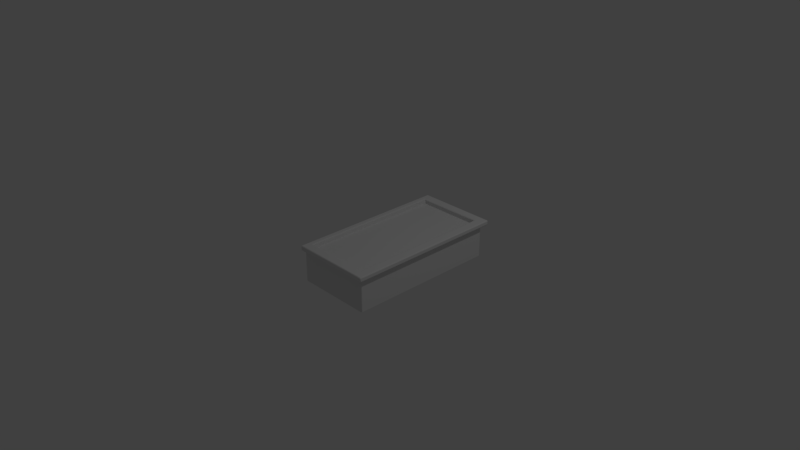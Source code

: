 # Source: planter1.blend  (saved by Blender 2.79.0; exported with 4.5.12 LTS)
import bpy
from mathutils import Matrix  # noqa: F401  (used for matrix-valued properties, if any)

bpy.ops.wm.read_factory_settings(use_empty=True)
scene = bpy.context.scene
scene.name = 'Scene'

# ---- collections
col_collection_1 = bpy.data.collections.new('Collection 1'); scene.collection.children.link(col_collection_1)

# ---- materials (node trees are filled in below, after node groups)
mat_planter = bpy.data.materials.new('planter')
mat_planter.alpha_threshold = 0.0
mat_planter.use_transparent_shadow = False
mat_planter.roughness = 0.5
mat_planter.line_color = (0.0, 0.0, 0.0, 1.0)
mat_dirt = bpy.data.materials.new('dirt')
mat_dirt.alpha_threshold = 0.0
mat_dirt.use_transparent_shadow = False
mat_dirt.roughness = 0.5

# ---- material node trees

# ---- world
world_world = bpy.data.worlds.new('World'); scene.world = world_world
world_world.color = (0.05088, 0.05088, 0.05088)
world_world.use_sun_shadow = False
world_world.sun_shadow_jitter_overblur = 0.0
world_world.cycles.sampling_method = 'MANUAL'

# ---- cameras
cam_camera = bpy.data.cameras.new('Camera')
cam_camera.clip_end = 100.0
cam_camera.lens = 35.0
cam_camera.sensor_width = 32.0
cam_camera.sensor_height = 18.0
cam_camera.ortho_scale = 7.314
cam_camera.dof.focus_distance = 0.0
cam_camera.dof.aperture_fstop = 128.0

# ---- lights
light_lamp = bpy.data.lights.new('Lamp', 'POINT')
light_lamp.transmission_factor = 0.0
light_lamp.cutoff_distance = 30.0
light_lamp.energy = 100.0
light_lamp.shadow_buffer_clip_start = 1.001
light_lamp.shadow_soft_size = 0.1
light_lamp.shadow_maximum_resolution = 0.006
light_lamp.use_absolute_resolution = True

# ---- meshes
me_cube_001 = bpy.data.meshes.new('Cube.001')
me_cube_001.from_pydata([(0.0, -1.0, 0.0), (0.0, 1.0, 0.0), (0.0, -1.0, 0.5), (0.0, 1.0, 0.5), (1.0, 1.0, 0.5), (1.0, -1.0, 0.5), (0.0, -1.0, 0.4375), (0.0, 1.0, 0.4375), (0.0625, -0.925, 0.4875), (0.05, -0.95, 0.5), (0.075, -0.9375, 0.4875), (0.05884, -0.9375, 0.4963), (0.0625, -0.9375, 0.4954), (0.0625, -0.9412, 0.4963), (0.06616, -0.9338, 0.4875), (0.0625, 0.925, 0.4875), (0.075, 0.9375, 0.4875), (0.05, 0.95, 0.5), (0.06616, 0.9338, 0.4875), (0.0625, 0.9375, 0.4954), (0.0625, 0.9412, 0.4963), (0.05884, 0.9375, 0.4963), (1.0, -0.9875, 0.0), (0.9875, -1.0, 0.0), (0.9963, -0.9963, 0.0), (0.9375, -0.925, 0.4875), (0.925, -0.9375, 0.4875), (0.95, -0.95, 0.5), (0.9338, -0.9338, 0.4875), (0.9375, -0.9375, 0.4954), (0.9375, -0.9412, 0.4963), (0.9412, -0.9375, 0.4963), (0.9875, 1.0, 0.0), (1.0, 0.9875, 0.0), (0.9963, 0.9963, 0.0), (0.925, 0.9375, 0.4875), (0.9375, 0.925, 0.4875), (0.95, 0.95, 0.5), (0.9338, 0.9338, 0.4875), (0.9375, 0.9375, 0.4954), (0.9412, 0.9375, 0.4963), (0.9375, 0.9412, 0.4963), (0.0625, -0.925, 0.4375), (0.075, -0.9375, 0.4375), (0.06616, -0.9338, 0.4375), (0.075, 0.9375, 0.4375), (0.0625, 0.925, 0.4375), (0.06616, 0.9338, 0.4375), (0.925, -0.9375, 0.4375), (0.9375, -0.925, 0.4375), (0.9338, -0.9338, 0.4375), (0.9375, 0.925, 0.4375), (0.925, 0.9375, 0.4375), (0.9338, 0.9338, 0.4375), (1.0, 0.9875, 0.4375), (0.9875, 1.0, 0.4375), (1.0, 1.013, 0.4375), (1.013, 1.0, 0.4375), (0.9963, 0.9963, 0.4375), (0.9875, -1.0, 0.4375), (1.0, -0.9875, 0.4375), (1.013, -1.0, 0.4375), (1.0, -1.013, 0.4375), (0.9963, -0.9963, 0.4375), (1.062, 1.0, 0.4875), (1.05, 1.0, 0.5), (1.059, 1.0, 0.4963), (1.05, -1.0, 0.5), (1.062, -1.0, 0.4875), (1.059, -1.0, 0.4963), (1.05, 1.0, 0.4375), (1.062, 1.0, 0.45), (1.059, 1.0, 0.4412), (1.062, -1.0, 0.45), (1.05, -1.0, 0.4375), (1.059, -1.0, 0.4412), (0.0, -1.05, 0.4375), (0.0, -1.062, 0.45), (0.0, -1.059, 0.4412), (0.0, -1.062, 0.4875), (0.0, -1.05, 0.5), (0.0, -1.059, 0.4963), (1.0, -1.062, 0.4875), (1.0, -1.05, 0.5), (1.0, -1.059, 0.4963), (1.0, -1.05, 0.4375), (1.0, -1.062, 0.45), (1.0, -1.059, 0.4412), (1.062, -1.05, 0.4875), (1.05, -1.05, 0.5), (1.05, -1.062, 0.4875), (1.059, -1.05, 0.4963), (1.057, -1.057, 0.4947), (1.05, -1.059, 0.4963), (1.059, -1.059, 0.4875), (1.062, -1.05, 0.45), (1.05, -1.062, 0.45), (1.05, -1.05, 0.4375), (1.059, -1.059, 0.45), (1.057, -1.057, 0.4428), (1.05, -1.059, 0.4412), (1.059, -1.05, 0.4412), (0.0, 1.05, 0.5), (0.0, 1.062, 0.4875), (0.0, 1.059, 0.4963), (1.0, 1.05, 0.5), (1.0, 1.062, 0.4875), (1.0, 1.059, 0.4963), (0.0, 1.062, 0.45), (0.0, 1.05, 0.4375), (0.0, 1.059, 0.4412), (1.0, 1.062, 0.45), (1.0, 1.05, 0.4375), (1.0, 1.059, 0.4412), (1.062, 1.05, 0.4875), (1.05, 1.062, 0.4875), (1.05, 1.05, 0.5), (1.059, 1.059, 0.4875), (1.057, 1.057, 0.4947), (1.05, 1.059, 0.4963), (1.059, 1.05, 0.4963), (1.062, 1.05, 0.45), (1.05, 1.05, 0.4375), (1.05, 1.062, 0.45), (1.059, 1.05, 0.4412), (1.057, 1.057, 0.4428), (1.05, 1.059, 0.4412), (1.059, 1.059, 0.45), (0.0, 1.0, 0.0), (0.0, 1.0, 0.0), (0.0, -1.0, 0.0), (0.0, -1.0, 0.0), (0.0, -1.0, 0.5), (0.0, 1.0, 0.5), (0.0, 1.0, 0.4375), (0.0, 1.0, 0.4375), (0.0, -1.0, 0.4375), (0.0, -1.0, 0.4375), (1.0, 0.9875, 0.4375), (0.9963, 0.9963, 0.4375), (0.9875, 1.0, 0.4375), (0.9875, -1.0, 0.4375), (0.9963, -0.9963, 0.4375), (1.0, -0.9875, 0.4375), (1.0, 0.9875, 0.0), (0.9963, 0.9963, 0.0), (0.9875, 1.0, 0.0), (0.9875, -1.0, 0.0), (0.9963, -0.9963, 0.0), (1.0, -0.9875, 0.0), (0.075, -0.9375, 0.4375), (0.06616, -0.9338, 0.4375), (0.0625, -0.925, 0.4375), (0.06616, 0.9338, 0.4375), (0.075, 0.9375, 0.4375), (0.0625, 0.925, 0.4375), (0.9375, -0.925, 0.4375), (0.9338, -0.9338, 0.4375), (0.925, -0.9375, 0.4375), (0.9338, 0.9338, 0.4375), (0.9375, 0.925, 0.4375), (0.925, 0.9375, 0.4375), (0.0, -1.05, 0.5), (0.0, -1.059, 0.4963), (0.0, -1.062, 0.4875), (0.0, -1.062, 0.45), (0.0, -1.059, 0.4412), (0.0, -1.05, 0.4375), (0.0, 1.059, 0.4963), (0.0, 1.05, 0.5), (0.0, 1.062, 0.4875), (0.0, 1.059, 0.4412), (0.0, 1.062, 0.45), (0.0, 1.05, 0.4375)], [], [(136, 132, 133, 135), (73, 68, 88, 95), (4, 65, 116, 105), (71, 64, 68, 73), (25, 36, 51, 156), (35, 16, 45, 52), (10, 26, 48, 150), (144, 54, 60, 22), (129, 134, 55, 32), (15, 8, 42, 46), (61, 143, 138, 57, 70, 74), (27, 9, 2, 5), (17, 37, 4, 3), (37, 27, 5, 4), (128, 146, 145, 33, 149, 148, 23, 130), (147, 59, 137, 131), (160, 159, 161, 154, 153, 155, 152, 151, 43, 158, 157, 49), (0, 136, 135, 1), (64, 71, 121, 114), (6, 141, 62, 85, 76), (70, 57, 56, 112, 122), (86, 82, 79, 165), (5, 2, 162, 83), (3, 4, 105, 102), (62, 61, 74, 97, 85), (82, 86, 96, 90), (132, 136, 167, 166, 77, 164, 163, 80), (67, 5, 83, 89), (135, 133, 169, 168, 170, 172, 171, 173), (4, 5, 67, 65), (56, 140, 7, 109, 112), (111, 106, 115, 123), (108, 103, 106, 111), (8, 11, 12, 14), (9, 13, 12, 11), (10, 14, 12, 13), (15, 18, 19, 21), (16, 20, 19, 18), (17, 21, 19, 20), (25, 28, 29, 31), (26, 30, 29, 28), (27, 31, 29, 30), (35, 38, 39, 41), (36, 40, 39, 38), (37, 41, 39, 40), (138, 139, 140, 56, 57), (141, 142, 143, 61, 62), (88, 91, 92, 94), (89, 93, 92, 91), (90, 94, 92, 93), (95, 98, 99, 101), (96, 100, 99, 98), (97, 101, 99, 100), (114, 117, 118, 120), (115, 119, 118, 117), (116, 120, 118, 119), (121, 124, 125, 127), (122, 126, 125, 124), (123, 127, 125, 126), (54, 144, 34, 58), (58, 34, 32, 55), (59, 147, 24, 63), (63, 24, 22, 60), (8, 15, 21, 11), (11, 21, 17, 9), (16, 35, 41, 20), (20, 41, 37, 17), (36, 25, 31, 40), (40, 31, 27, 37), (26, 10, 13, 30), (30, 13, 9, 27), (10, 150, 44, 14), (14, 44, 42, 8), (45, 16, 18, 47), (47, 18, 15, 46), (25, 156, 50, 28), (28, 50, 48, 26), (51, 36, 38, 53), (53, 38, 35, 52), (65, 67, 69, 66), (66, 69, 68, 64), (71, 73, 75, 72), (72, 75, 74, 70), (83, 162, 81, 84), (84, 81, 79, 82), (86, 165, 78, 87), (87, 78, 76, 85), (90, 96, 98, 94), (94, 98, 95, 88), (82, 90, 93, 84), (84, 93, 89, 83), (96, 86, 87, 100), (100, 87, 85, 97), (73, 95, 101, 75), (75, 101, 97, 74), (88, 68, 69, 91), (91, 69, 67, 89), (102, 105, 107, 104), (104, 107, 106, 103), (108, 111, 113, 110), (110, 113, 112, 109), (114, 121, 127, 117), (117, 127, 123, 115), (115, 106, 107, 119), (119, 107, 105, 116), (122, 112, 113, 126), (126, 113, 111, 123), (64, 114, 120, 66), (66, 120, 116, 65), (70, 122, 124, 72), (72, 124, 121, 71), (9, 17, 3, 2)])
me_cube_001.polygons.foreach_set('use_smooth', [0, 0, 0, 0, 0, 0, 0, 0, 0, 0, 0, 0, 0, 0, 0, 0, 0, 0, 0, 0, 0, 0, 0, 0, 0, 0, 0, 0, 0, 0, 0, 0, 0, 1, 1, 1, 1, 1, 1, 1, 1, 1, 1, 1, 1, 1, 1, 1, 1, 1, 1, 1, 1, 1, 1, 1, 1, 1, 1, 1, 1, 1, 1, 1, 1, 1, 1, 1, 1, 1, 1, 1, 1, 1, 1, 1, 1, 1, 1, 1, 1, 1, 1, 1, 1, 1, 1, 1, 1, 1, 1, 1, 1, 1, 1, 1, 1, 1, 1, 1, 1, 1, 1, 1, 1, 1, 1, 1, 1, 1, 1, 0])
me_cube_001.polygons.foreach_set('material_index', [0, 0, 0, 0, 0, 0, 0, 0, 0, 0, 0, 0, 0, 0, 0, 0, 1, 0, 0, 0, 0, 0, 0, 0, 0, 0, 0, 0, 0, 0, 0, 0, 0, 0, 0, 0, 0, 0, 0, 0, 0, 0, 0, 0, 0, 0, 0, 0, 0, 0, 0, 0, 0, 0, 0, 0, 0, 0, 0, 0, 0, 0, 0, 0, 0, 0, 0, 0, 0, 0, 0, 0, 0, 0, 0, 0, 0, 0, 0, 0, 0, 0, 0, 0, 0, 0, 0, 0, 0, 0, 0, 0, 0, 0, 0, 0, 0, 0, 0, 0, 0, 0, 0, 0, 0, 0, 0, 0, 0, 0, 0, 0])
_k = set([(0, 1), (0, 136), (1, 135), (2, 3), (2, 162), (3, 102), (6, 76), (6, 141), (7, 109), (7, 140), (22, 24), (22, 144), (23, 130), (23, 148), (24, 147), (32, 34), (32, 129), (33, 145), (33, 149), (34, 144), (42, 44), (42, 46), (43, 151), (43, 158), (44, 150), (45, 47), (45, 52), (46, 47), (48, 50), (48, 150), (49, 157), (49, 160), (50, 156), (51, 53), (51, 156), (52, 53), (54, 58), (54, 60), (55, 58), (55, 134), (59, 63), (59, 137), (60, 63), (76, 78), (77, 164), (77, 166), (78, 165), (79, 81), (79, 165), (80, 132), (80, 163), (81, 162), (102, 104), (103, 104), (103, 108), (108, 110), (109, 110), (128, 130), (128, 146), (129, 134), (131, 137), (131, 147), (132, 133), (133, 169), (135, 173), (136, 167), (138, 139), (138, 143), (139, 140), (141, 142), (142, 143), (145, 146), (148, 149), (151, 152), (152, 155), (153, 154), (153, 155), (154, 161), (157, 158), (159, 160), (159, 161), (163, 164), (166, 167), (168, 169), (168, 170), (170, 172), (171, 172), (171, 173)])
me_cube_001.attributes.new('sharp_edge', 'BOOLEAN', 'EDGE').data.foreach_set('value', [ (min(e.vertices), max(e.vertices)) in _k for e in me_cube_001.edges])
_uv = me_cube_001.uv_layers.new(name='UVMap')
_uv.uv.foreach_set('vector', [0.5, 1.156, 0.5, 1.25, 3.5, 1.25, 3.5, 1.156, 0.5, 1.175, 0.5, 1.231, 0.425, 1.231, 0.425, 1.175, 0.5, 0.5, 0.575, 0.5, 0.575, 0.575, 0.5, 0.575, 0.5, 1.175, 0.5, 1.231, -2.5, 1.231, -2.5, 1.175, 0.6125, 1.231, 3.387, 1.231, 3.387, 1.156, 0.6125, 1.156, 0.3875, 1.231, -0.8875, 1.231, -0.8875, 1.156, 0.3875, 1.156, 0.6125, 1.231, 1.887, 1.231, 1.887, 1.156, 0.6125, 1.156, 0.4812, 0.5, 0.4812, 1.156, -2.481, 1.156, -2.481, 0.5, 0.5, 0.5, 0.5, 1.156, 1.981, 1.156, 1.981, 0.5, 0.3875, 1.231, -2.387, 1.231, -2.387, 1.156, 0.3875, 1.156, 0.5188, 0.5, 0.5, 0.5187, 0.5, 3.481, 0.5188, 3.5, 0.575, 3.5, 0.575, 0.5, 0.425, 0.575, -0.925, 0.575, -1.0, 0.5, 0.5, 0.5, 0.575, 0.425, 1.925, 0.425, 2.0, 0.5, 0.5, 0.5, 0.425, 0.425, 0.425, -2.425, 0.5, -2.5, 0.5, 0.5, 0.5, 0.5, 1.981, 0.5, 1.995, 0.4945, 2.0, 0.4812, 2.0, -2.481, 1.995, -2.495, 1.981, -2.5, 0.5, -2.5, 0.4812, 0.5, 0.4812, 1.156, -1.0, 1.156, -1.0, 0.5, 0.4062, 0.3875, 0.4008, 0.4008, 0.3875, 0.4062, -0.8875, 0.4062, -0.9008, 0.4008, -0.9062, 0.3875, -0.9062, -2.387, -0.9008, -2.401, -0.8875, -2.406, 0.3875, -2.406, 0.4008, -2.401, 0.4062, -2.387, 0.5, 0.5, 0.5, 1.156, 3.5, 1.156, 3.5, 0.5, 0.5, 1.231, 0.5, 1.175, 0.575, 1.175, 0.575, 1.231, 0.5, 0.5, 1.981, 0.5, 2.0, 0.4812, 2.0, 0.425, 0.5, 0.425, 0.575, 0.5, 0.5188, 0.5, 0.5, 0.5188, 0.5, 0.575, 0.575, 0.575, 0.5, 1.175, 0.5, 1.231, -1.0, 1.231, -1.0, 1.175, 0.5, 0.5, -1.0, 0.5, -1.0, 0.425, 0.5, 0.425, 0.5, 0.5, 2.0, 0.5, 2.0, 0.575, 0.5, 0.575, 0.5, 0.4812, 0.5188, 0.5, 0.575, 0.5, 0.575, 0.425, 0.5, 0.425, 0.5, 1.231, 0.5, 1.175, 0.575, 1.175, 0.575, 1.231, 0.5, -0.25, 0.5, -0.3438, 0.425, -0.3438, 0.4117, -0.3383, 0.4062, -0.325, 0.4062, -0.2687, 0.4117, -0.2555, 0.425, -0.25, 0.575, 0.5, 0.5, 0.5, 0.5, 0.425, 0.575, 0.425, 0.5, 1.156, 0.5, 1.25, 0.575, 1.25, 0.5883, 1.245, 0.5938, 1.231, 0.5938, 1.175, 0.5883, 1.162, 0.575, 1.156, 0.5, 0.5, 0.5, -2.5, 0.575, -2.5, 0.575, 0.5, 0.5, 0.5188, 0.4812, 0.5, -1.0, 0.5, -1.0, 0.575, 0.5, 0.575, 0.5, 1.175, 0.5, 1.231, 0.575, 1.231, 0.575, 1.175, 0.5, 1.175, 0.5, 1.231, 2.0, 1.231, 2.0, 1.175, 0.5938, 0.6125, 0.5883, 0.5938, 0.5938, 0.5938, 0.5992, 0.5992, 0.575, 0.575, 0.5937, 0.5883, 0.5938, 0.5938, 0.5883, 0.5938, 0.6125, 0.5938, 0.5992, 0.5992, 0.5938, 0.5938, 0.5937, 0.5883, 0.5938, 0.3875, 0.5992, 0.4008, 0.5938, 0.4062, 0.5883, 0.4062, 0.6125, 0.4062, 0.5937, 0.4117, 0.5938, 0.4062, 0.5992, 0.4008, 0.575, 0.425, 0.5883, 0.4062, 0.5938, 0.4062, 0.5937, 0.4117, 0.4062, 0.6125, 0.4008, 0.5992, 0.4062, 0.5938, 0.4117, 0.5938, 0.3875, 0.5938, 0.4062, 0.5883, 0.4062, 0.5938, 0.4008, 0.5992, 0.425, 0.575, 0.4117, 0.5938, 0.4062, 0.5938, 0.4062, 0.5883, 0.3875, 0.4062, 0.4008, 0.4008, 0.4062, 0.4062, 0.4062, 0.4117, 0.4062, 0.3875, 0.4117, 0.4062, 0.4062, 0.4062, 0.4008, 0.4008, 0.425, 0.425, 0.4062, 0.4117, 0.4062, 0.4062, 0.4117, 0.4062, 0.5, 0.4812, 0.4945, 0.4945, 0.4812, 0.5, 0.5, 0.5188, 0.5188, 0.5, 0.4812, 0.5, 0.4945, 0.5055, 0.5, 0.5187, 0.5188, 0.5, 0.5, 0.4812, 0.425, 1.231, 0.425, 1.245, 0.4142, 1.242, 0.4117, 1.231, 0.575, 0.425, 0.575, 0.4117, 0.5858, 0.4142, 0.5883, 0.425, 0.575, 1.231, 0.5883, 1.231, 0.5858, 1.242, 0.575, 1.245, 0.425, 1.175, 0.4117, 1.175, 0.4142, 1.164, 0.425, 1.162, 0.575, 1.175, 0.575, 1.162, 0.5858, 1.164, 0.5883, 1.175, 0.575, 0.425, 0.5883, 0.425, 0.5858, 0.4142, 0.575, 0.4117, 0.575, 1.231, 0.5883, 1.231, 0.5858, 1.242, 0.575, 1.245, 0.575, 1.231, 0.575, 1.245, 0.5858, 1.242, 0.5883, 1.231, 0.575, 0.575, 0.5883, 0.575, 0.5858, 0.5858, 0.575, 0.5883, 0.575, 1.175, 0.575, 1.162, 0.5858, 1.164, 0.5883, 1.175, 0.575, 0.575, 0.575, 0.5883, 0.5858, 0.5858, 0.5883, 0.575, 0.575, 1.175, 0.5883, 1.175, 0.5858, 1.164, 0.575, 1.162, 0.4812, 1.156, 0.4812, 0.5, 0.4945, 0.5, 0.4945, 1.156, 0.4945, 1.156, 0.4945, 0.5, 0.4812, 0.5, 0.4812, 1.156, 0.4812, 1.156, 0.4812, 0.5, 0.4945, 0.5, 0.4945, 1.156, 0.5055, 1.156, 0.5055, 0.5, 0.5187, 0.5, 0.5187, 1.156, 0.6125, 1.231, 3.387, 1.231, 3.406, 1.245, 0.5938, 1.245, 0.5883, 0.5938, 0.5883, 3.406, 0.575, 3.425, 0.575, 0.575, 0.6125, 1.231, 1.887, 1.231, 1.906, 1.245, 0.5937, 1.245, 0.5937, 0.4117, 1.906, 0.4117, 1.925, 0.425, 0.575, 0.425, 0.3875, 1.231, -2.387, 1.231, -2.406, 1.245, 0.4062, 1.245, 0.4117, 0.4062, 0.4117, -2.406, 0.425, -2.425, 0.425, 0.425, 0.3875, 1.231, -0.8875, 1.231, -0.9063, 1.245, 0.4062, 1.245, 0.4062, 0.5883, -0.9063, 0.5883, -0.925, 0.575, 0.425, 0.575, 0.6125, 1.231, 0.6125, 1.156, 0.5992, 1.156, 0.5992, 1.231, 0.5992, 1.231, 0.5992, 1.156, 0.6125, 1.156, 0.6125, 1.231, 0.6125, 1.156, 0.6125, 1.231, 0.5992, 1.231, 0.5992, 1.156, 0.4008, 1.156, 0.4008, 1.231, 0.3875, 1.231, 0.3875, 1.156, 0.6125, 1.231, 0.6125, 1.156, 0.5992, 1.156, 0.5992, 1.231, 0.4008, 1.231, 0.4008, 1.156, 0.3875, 1.156, 0.3875, 1.231, 0.3875, 1.156, 0.3875, 1.231, 0.4008, 1.231, 0.4008, 1.156, 0.4008, 1.156, 0.4008, 1.231, 0.3875, 1.231, 0.3875, 1.156, 0.575, 0.5, 0.575, -2.5, 0.5883, -2.5, 0.5883, 0.5, 0.5, 1.245, -2.5, 1.245, -2.5, 1.231, 0.5, 1.231, 0.5, 1.175, -2.5, 1.175, -2.5, 1.162, 0.5, 1.162, 0.5883, 0.5, 0.5883, -2.5, 0.575, -2.5, 0.575, 0.5, 0.5, 0.425, -1.0, 0.425, -1.0, 0.4117, 0.5, 0.4117, 0.5, 1.245, -1.0, 1.245, -1.0, 1.231, 0.5, 1.231, 0.5, 1.175, -1.0, 1.175, -1.0, 1.162, 0.5, 1.162, 0.5, 0.4117, -1.0, 0.4117, -1.0, 0.425, 0.5, 0.425, 0.575, 1.231, 0.575, 1.175, 0.5883, 1.175, 0.5883, 1.231, 0.4117, 1.231, 0.4117, 1.175, 0.425, 1.175, 0.425, 1.231, 0.5, 1.231, 0.575, 1.231, 0.575, 1.245, 0.5, 1.245, 0.5, 0.4117, 0.575, 0.4117, 0.575, 0.425, 0.5, 0.425, 0.575, 1.175, 0.5, 1.175, 0.5, 1.162, 0.575, 1.162, 0.575, 0.4117, 0.5, 0.4117, 0.5, 0.425, 0.575, 0.425, 0.5, 1.175, 0.425, 1.175, 0.425, 1.162, 0.5, 1.162, 0.5883, 0.5, 0.5883, 0.425, 0.575, 0.425, 0.575, 0.5, 0.425, 1.231, 0.5, 1.231, 0.5, 1.245, 0.425, 1.245, 0.5883, 0.425, 0.5883, 0.5, 0.575, 0.5, 0.575, 0.425, 0.5, 0.575, 2.0, 0.575, 2.0, 0.5883, 0.5, 0.5883, 0.5, 1.245, 2.0, 1.245, 2.0, 1.231, 0.5, 1.231, 0.5, 1.175, 2.0, 1.175, 2.0, 1.162, 0.5, 1.162, 0.5, 0.5883, 2.0, 0.5883, 2.0, 0.575, 0.5, 0.575, 0.575, 1.231, 0.575, 1.175, 0.5883, 1.175, 0.5883, 1.231, 0.5883, 1.231, 0.5883, 1.175, 0.575, 1.175, 0.575, 1.231, 0.575, 1.231, 0.5, 1.231, 0.5, 1.245, 0.575, 1.245, 0.575, 0.5883, 0.5, 0.5883, 0.5, 0.575, 0.575, 0.575, 0.575, 0.575, 0.5, 0.575, 0.5, 0.5883, 0.575, 0.5883, 0.575, 1.162, 0.5, 1.162, 0.5, 1.175, 0.575, 1.175, 0.5, 1.231, 0.575, 1.231, 0.575, 1.245, 0.5, 1.245, 0.5883, 0.5, 0.5883, 0.575, 0.575, 0.575, 0.575, 0.5, 0.575, 0.5, 0.575, 0.575, 0.5883, 0.575, 0.5883, 0.5, 0.5, 1.162, 0.575, 1.162, 0.575, 1.175, 0.5, 1.175, 0.575, 0.575, 0.575, 3.425, 0.5, 3.5, 0.5, 0.5])
me_cube_001.materials.append(mat_planter)
me_cube_001.materials.append(mat_dirt)
me_cube_001.use_remesh_preserve_volume = False
me_cube_001.use_remesh_preserve_attributes = False
me_cube_001.use_mirror_vertex_groups = False
me_cube_001.update()

# ---- objects
ob_cube = bpy.data.objects.new('Cube', me_cube_001)
ob_lamp = bpy.data.objects.new('Lamp', light_lamp)
ob_camera = bpy.data.objects.new('Camera', cam_camera)

# ---- transforms, parenting, visibility, modifiers, constraints
ob_cube.location = (0.0, 0.0, 0.0)
ob_cube.lineart.crease_threshold = 0.0
ob_lamp.location = (4.076, 1.005, 5.904)
ob_lamp.rotation_euler = (0.6503, 0.05522, 1.866)
ob_lamp.lock_rotations_4d = False
ob_lamp.empty_display_type = 'ARROWS'
ob_lamp.color = (0.0, 0.0, 0.0, 0.0)
ob_lamp.lineart.crease_threshold = 0.0
ob_camera.location = (7.481, -6.508, 5.344)
ob_camera.rotation_euler = (1.109, 0.0, 0.8149)
ob_camera.lock_rotations_4d = False
ob_camera.empty_display_type = 'ARROWS'
ob_camera.color = (0.0, 0.0, 0.0, 0.0)
ob_camera.display_type = 'WIRE'
ob_camera.lineart.crease_threshold = 0.0

# ---- collection membership
col_collection_1.objects.link(ob_cube)
col_collection_1.objects.link(ob_lamp)
col_collection_1.objects.link(ob_camera)

# ---- scene / render settings (as saved in the file)
scene.camera = ob_camera
scene.frame_start = 1; scene.frame_end = 250; scene.frame_set(1)
scene.render.engine = 'BLENDER_EEVEE_NEXT'
scene.render.resolution_percentage = 50
scene.render.dither_intensity = 0.0
scene.cycles.use_denoising = False
scene.cycles.samples = 128
scene.cycles.sampling_pattern = 'TABULATED_SOBOL'
scene.cycles.use_adaptive_sampling = False
scene.cycles.use_light_tree = False
scene.cycles.blur_glossy = 0.0
scene.cycles.sample_clamp_indirect = 0.0
scene.view_settings.view_transform = 'Standard'
bpy.context.view_layer.update()
